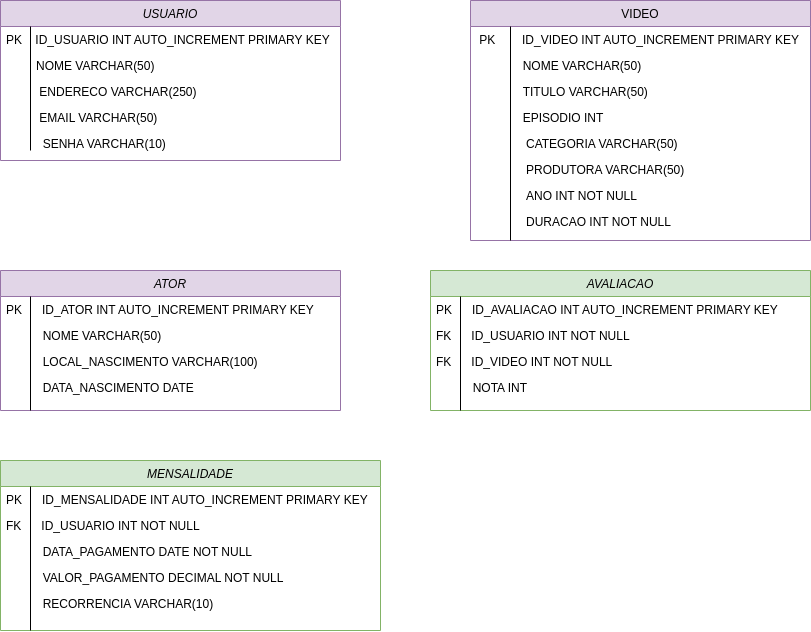

The diagram above was exported from draw.io. Its source (the exported page's mxGraphModel, read from the mxfile embedded in the PNG):
<mxGraphModel dx="1348" dy="805" grid="1" gridSize="10" guides="1" tooltips="1" connect="1" arrows="1" fold="1" page="1" pageScale="1" pageWidth="827" pageHeight="1169" math="0" shadow="0">
  <root>
    <mxCell id="WIyWlLk6GJQsqaUBKTNV-0" />
    <mxCell id="WIyWlLk6GJQsqaUBKTNV-1" parent="WIyWlLk6GJQsqaUBKTNV-0" />
    <mxCell id="zkfFHV4jXpPFQw0GAbJ--0" value="USUARIO" style="swimlane;fontStyle=2;align=center;verticalAlign=top;childLayout=stackLayout;horizontal=1;startSize=26;horizontalStack=0;resizeParent=1;resizeLast=0;collapsible=1;marginBottom=0;rounded=0;shadow=0;strokeWidth=1;fillColor=#e1d5e7;strokeColor=#9673a6;" parent="WIyWlLk6GJQsqaUBKTNV-1" vertex="1">
      <mxGeometry x="10" y="110" width="340" height="160" as="geometry">
        <mxRectangle x="230" y="140" width="160" height="26" as="alternateBounds" />
      </mxGeometry>
    </mxCell>
    <mxCell id="zkfFHV4jXpPFQw0GAbJ--1" value="PK    ID_USUARIO INT AUTO_INCREMENT PRIMARY KEY" style="text;align=left;verticalAlign=top;spacingLeft=4;spacingRight=4;overflow=hidden;rotatable=0;points=[[0,0.5],[1,0.5]];portConstraint=eastwest;" parent="zkfFHV4jXpPFQw0GAbJ--0" vertex="1">
      <mxGeometry y="26" width="340" height="26" as="geometry" />
    </mxCell>
    <mxCell id="gMZFxwPBa9JnCD4YaGE7-4" value="" style="endArrow=none;html=1;rounded=0;" edge="1" parent="zkfFHV4jXpPFQw0GAbJ--0">
      <mxGeometry width="50" height="50" relative="1" as="geometry">
        <mxPoint x="30" y="150" as="sourcePoint" />
        <mxPoint x="30" y="26" as="targetPoint" />
      </mxGeometry>
    </mxCell>
    <mxCell id="zkfFHV4jXpPFQw0GAbJ--2" value="         NOME VARCHAR(50)" style="text;align=left;verticalAlign=top;spacingLeft=4;spacingRight=4;overflow=hidden;rotatable=0;points=[[0,0.5],[1,0.5]];portConstraint=eastwest;rounded=0;shadow=0;html=0;" parent="zkfFHV4jXpPFQw0GAbJ--0" vertex="1">
      <mxGeometry y="52" width="340" height="26" as="geometry" />
    </mxCell>
    <mxCell id="gMZFxwPBa9JnCD4YaGE7-6" value="          ENDERECO VARCHAR(250)" style="text;align=left;verticalAlign=top;spacingLeft=4;spacingRight=4;overflow=hidden;rotatable=0;points=[[0,0.5],[1,0.5]];portConstraint=eastwest;rounded=0;shadow=0;html=0;" vertex="1" parent="zkfFHV4jXpPFQw0GAbJ--0">
      <mxGeometry y="78" width="340" height="26" as="geometry" />
    </mxCell>
    <mxCell id="zkfFHV4jXpPFQw0GAbJ--3" value="          EMAIL VARCHAR(50)" style="text;align=left;verticalAlign=top;spacingLeft=4;spacingRight=4;overflow=hidden;rotatable=0;points=[[0,0.5],[1,0.5]];portConstraint=eastwest;rounded=0;shadow=0;html=0;" parent="zkfFHV4jXpPFQw0GAbJ--0" vertex="1">
      <mxGeometry y="104" width="340" height="26" as="geometry" />
    </mxCell>
    <mxCell id="gMZFxwPBa9JnCD4YaGE7-8" value="           SENHA VARCHAR(10)" style="text;align=left;verticalAlign=top;spacingLeft=4;spacingRight=4;overflow=hidden;rotatable=0;points=[[0,0.5],[1,0.5]];portConstraint=eastwest;rounded=0;shadow=0;html=0;" vertex="1" parent="zkfFHV4jXpPFQw0GAbJ--0">
      <mxGeometry y="130" width="340" height="26" as="geometry" />
    </mxCell>
    <mxCell id="zkfFHV4jXpPFQw0GAbJ--17" value="VIDEO" style="swimlane;fontStyle=0;align=center;verticalAlign=top;childLayout=stackLayout;horizontal=1;startSize=26;horizontalStack=0;resizeParent=1;resizeLast=0;collapsible=1;marginBottom=0;rounded=0;shadow=0;strokeWidth=1;fillColor=#e1d5e7;strokeColor=#9673a6;" parent="WIyWlLk6GJQsqaUBKTNV-1" vertex="1">
      <mxGeometry x="480" y="110" width="340" height="240" as="geometry">
        <mxRectangle x="550" y="140" width="160" height="26" as="alternateBounds" />
      </mxGeometry>
    </mxCell>
    <mxCell id="zkfFHV4jXpPFQw0GAbJ--18" value=" PK        ID_VIDEO INT AUTO_INCREMENT PRIMARY KEY" style="text;align=left;verticalAlign=top;spacingLeft=4;spacingRight=4;overflow=hidden;rotatable=0;points=[[0,0.5],[1,0.5]];portConstraint=eastwest;" parent="zkfFHV4jXpPFQw0GAbJ--17" vertex="1">
      <mxGeometry y="26" width="340" height="26" as="geometry" />
    </mxCell>
    <mxCell id="gMZFxwPBa9JnCD4YaGE7-9" value="" style="endArrow=none;html=1;rounded=0;" edge="1" parent="zkfFHV4jXpPFQw0GAbJ--17">
      <mxGeometry width="50" height="50" relative="1" as="geometry">
        <mxPoint x="40" y="240" as="sourcePoint" />
        <mxPoint x="40" y="26" as="targetPoint" />
      </mxGeometry>
    </mxCell>
    <mxCell id="zkfFHV4jXpPFQw0GAbJ--19" value="              NOME VARCHAR(50)" style="text;align=left;verticalAlign=top;spacingLeft=4;spacingRight=4;overflow=hidden;rotatable=0;points=[[0,0.5],[1,0.5]];portConstraint=eastwest;rounded=0;shadow=0;html=0;" parent="zkfFHV4jXpPFQw0GAbJ--17" vertex="1">
      <mxGeometry y="52" width="340" height="26" as="geometry" />
    </mxCell>
    <mxCell id="zkfFHV4jXpPFQw0GAbJ--20" value="              TITULO VARCHAR(50)" style="text;align=left;verticalAlign=top;spacingLeft=4;spacingRight=4;overflow=hidden;rotatable=0;points=[[0,0.5],[1,0.5]];portConstraint=eastwest;rounded=0;shadow=0;html=0;" parent="zkfFHV4jXpPFQw0GAbJ--17" vertex="1">
      <mxGeometry y="78" width="340" height="26" as="geometry" />
    </mxCell>
    <mxCell id="zkfFHV4jXpPFQw0GAbJ--21" value="              EPISODIO INT" style="text;align=left;verticalAlign=top;spacingLeft=4;spacingRight=4;overflow=hidden;rotatable=0;points=[[0,0.5],[1,0.5]];portConstraint=eastwest;rounded=0;shadow=0;html=0;" parent="zkfFHV4jXpPFQw0GAbJ--17" vertex="1">
      <mxGeometry y="104" width="340" height="26" as="geometry" />
    </mxCell>
    <mxCell id="zkfFHV4jXpPFQw0GAbJ--22" value="               CATEGORIA VARCHAR(50)" style="text;align=left;verticalAlign=top;spacingLeft=4;spacingRight=4;overflow=hidden;rotatable=0;points=[[0,0.5],[1,0.5]];portConstraint=eastwest;rounded=0;shadow=0;html=0;" parent="zkfFHV4jXpPFQw0GAbJ--17" vertex="1">
      <mxGeometry y="130" width="340" height="26" as="geometry" />
    </mxCell>
    <mxCell id="gMZFxwPBa9JnCD4YaGE7-10" value="               PRODUTORA VARCHAR(50)" style="text;align=left;verticalAlign=top;spacingLeft=4;spacingRight=4;overflow=hidden;rotatable=0;points=[[0,0.5],[1,0.5]];portConstraint=eastwest;rounded=0;shadow=0;html=0;" vertex="1" parent="zkfFHV4jXpPFQw0GAbJ--17">
      <mxGeometry y="156" width="340" height="26" as="geometry" />
    </mxCell>
    <mxCell id="gMZFxwPBa9JnCD4YaGE7-11" value="               ANO INT NOT NULL" style="text;align=left;verticalAlign=top;spacingLeft=4;spacingRight=4;overflow=hidden;rotatable=0;points=[[0,0.5],[1,0.5]];portConstraint=eastwest;rounded=0;shadow=0;html=0;" vertex="1" parent="zkfFHV4jXpPFQw0GAbJ--17">
      <mxGeometry y="182" width="340" height="26" as="geometry" />
    </mxCell>
    <mxCell id="gMZFxwPBa9JnCD4YaGE7-12" value="               DURACAO INT NOT NULL" style="text;align=left;verticalAlign=top;spacingLeft=4;spacingRight=4;overflow=hidden;rotatable=0;points=[[0,0.5],[1,0.5]];portConstraint=eastwest;rounded=0;shadow=0;html=0;" vertex="1" parent="zkfFHV4jXpPFQw0GAbJ--17">
      <mxGeometry y="208" width="340" height="26" as="geometry" />
    </mxCell>
    <mxCell id="gMZFxwPBa9JnCD4YaGE7-13" value="ATOR" style="swimlane;fontStyle=2;align=center;verticalAlign=top;childLayout=stackLayout;horizontal=1;startSize=26;horizontalStack=0;resizeParent=1;resizeLast=0;collapsible=1;marginBottom=0;rounded=0;shadow=0;strokeWidth=1;fillColor=#e1d5e7;strokeColor=#9673a6;" vertex="1" parent="WIyWlLk6GJQsqaUBKTNV-1">
      <mxGeometry x="10" y="380" width="340" height="140" as="geometry">
        <mxRectangle x="230" y="140" width="160" height="26" as="alternateBounds" />
      </mxGeometry>
    </mxCell>
    <mxCell id="gMZFxwPBa9JnCD4YaGE7-14" value="PK      ID_ATOR INT AUTO_INCREMENT PRIMARY KEY" style="text;align=left;verticalAlign=top;spacingLeft=4;spacingRight=4;overflow=hidden;rotatable=0;points=[[0,0.5],[1,0.5]];portConstraint=eastwest;" vertex="1" parent="gMZFxwPBa9JnCD4YaGE7-13">
      <mxGeometry y="26" width="340" height="26" as="geometry" />
    </mxCell>
    <mxCell id="gMZFxwPBa9JnCD4YaGE7-15" value="" style="endArrow=none;html=1;rounded=0;" edge="1" parent="gMZFxwPBa9JnCD4YaGE7-13">
      <mxGeometry width="50" height="50" relative="1" as="geometry">
        <mxPoint x="30" y="140" as="sourcePoint" />
        <mxPoint x="30" y="26" as="targetPoint" />
      </mxGeometry>
    </mxCell>
    <mxCell id="gMZFxwPBa9JnCD4YaGE7-16" value="           NOME VARCHAR(50)" style="text;align=left;verticalAlign=top;spacingLeft=4;spacingRight=4;overflow=hidden;rotatable=0;points=[[0,0.5],[1,0.5]];portConstraint=eastwest;rounded=0;shadow=0;html=0;" vertex="1" parent="gMZFxwPBa9JnCD4YaGE7-13">
      <mxGeometry y="52" width="340" height="26" as="geometry" />
    </mxCell>
    <mxCell id="gMZFxwPBa9JnCD4YaGE7-17" value="           LOCAL_NASCIMENTO VARCHAR(100)" style="text;align=left;verticalAlign=top;spacingLeft=4;spacingRight=4;overflow=hidden;rotatable=0;points=[[0,0.5],[1,0.5]];portConstraint=eastwest;rounded=0;shadow=0;html=0;" vertex="1" parent="gMZFxwPBa9JnCD4YaGE7-13">
      <mxGeometry y="78" width="340" height="26" as="geometry" />
    </mxCell>
    <mxCell id="gMZFxwPBa9JnCD4YaGE7-18" value="           DATA_NASCIMENTO DATE" style="text;align=left;verticalAlign=top;spacingLeft=4;spacingRight=4;overflow=hidden;rotatable=0;points=[[0,0.5],[1,0.5]];portConstraint=eastwest;rounded=0;shadow=0;html=0;" vertex="1" parent="gMZFxwPBa9JnCD4YaGE7-13">
      <mxGeometry y="104" width="340" height="26" as="geometry" />
    </mxCell>
    <mxCell id="gMZFxwPBa9JnCD4YaGE7-20" value="MENSALIDADE" style="swimlane;fontStyle=2;align=center;verticalAlign=top;childLayout=stackLayout;horizontal=1;startSize=26;horizontalStack=0;resizeParent=1;resizeLast=0;collapsible=1;marginBottom=0;rounded=0;shadow=0;strokeWidth=1;fillColor=#d5e8d4;strokeColor=#82b366;" vertex="1" parent="WIyWlLk6GJQsqaUBKTNV-1">
      <mxGeometry x="10" y="570" width="380" height="170" as="geometry">
        <mxRectangle x="230" y="140" width="160" height="26" as="alternateBounds" />
      </mxGeometry>
    </mxCell>
    <mxCell id="gMZFxwPBa9JnCD4YaGE7-21" value="PK      ID_MENSALIDADE INT AUTO_INCREMENT PRIMARY KEY" style="text;align=left;verticalAlign=top;spacingLeft=4;spacingRight=4;overflow=hidden;rotatable=0;points=[[0,0.5],[1,0.5]];portConstraint=eastwest;" vertex="1" parent="gMZFxwPBa9JnCD4YaGE7-20">
      <mxGeometry y="26" width="380" height="26" as="geometry" />
    </mxCell>
    <mxCell id="gMZFxwPBa9JnCD4YaGE7-22" value="" style="endArrow=none;html=1;rounded=0;" edge="1" parent="gMZFxwPBa9JnCD4YaGE7-20">
      <mxGeometry width="50" height="50" relative="1" as="geometry">
        <mxPoint x="30" y="170" as="sourcePoint" />
        <mxPoint x="30" y="26" as="targetPoint" />
      </mxGeometry>
    </mxCell>
    <mxCell id="gMZFxwPBa9JnCD4YaGE7-23" value="FK      ID_USUARIO INT NOT NULL" style="text;align=left;verticalAlign=top;spacingLeft=4;spacingRight=4;overflow=hidden;rotatable=0;points=[[0,0.5],[1,0.5]];portConstraint=eastwest;rounded=0;shadow=0;html=0;" vertex="1" parent="gMZFxwPBa9JnCD4YaGE7-20">
      <mxGeometry y="52" width="380" height="26" as="geometry" />
    </mxCell>
    <mxCell id="gMZFxwPBa9JnCD4YaGE7-24" value="           DATA_PAGAMENTO DATE NOT NULL" style="text;align=left;verticalAlign=top;spacingLeft=4;spacingRight=4;overflow=hidden;rotatable=0;points=[[0,0.5],[1,0.5]];portConstraint=eastwest;rounded=0;shadow=0;html=0;" vertex="1" parent="gMZFxwPBa9JnCD4YaGE7-20">
      <mxGeometry y="78" width="380" height="26" as="geometry" />
    </mxCell>
    <mxCell id="gMZFxwPBa9JnCD4YaGE7-25" value="           VALOR_PAGAMENTO DECIMAL NOT NULL" style="text;align=left;verticalAlign=top;spacingLeft=4;spacingRight=4;overflow=hidden;rotatable=0;points=[[0,0.5],[1,0.5]];portConstraint=eastwest;rounded=0;shadow=0;html=0;" vertex="1" parent="gMZFxwPBa9JnCD4YaGE7-20">
      <mxGeometry y="104" width="380" height="26" as="geometry" />
    </mxCell>
    <mxCell id="gMZFxwPBa9JnCD4YaGE7-32" value="           RECORRENCIA VARCHAR(10)" style="text;align=left;verticalAlign=top;spacingLeft=4;spacingRight=4;overflow=hidden;rotatable=0;points=[[0,0.5],[1,0.5]];portConstraint=eastwest;rounded=0;shadow=0;html=0;" vertex="1" parent="gMZFxwPBa9JnCD4YaGE7-20">
      <mxGeometry y="130" width="380" height="26" as="geometry" />
    </mxCell>
    <mxCell id="gMZFxwPBa9JnCD4YaGE7-26" value="AVALIACAO" style="swimlane;fontStyle=2;align=center;verticalAlign=top;childLayout=stackLayout;horizontal=1;startSize=26;horizontalStack=0;resizeParent=1;resizeLast=0;collapsible=1;marginBottom=0;rounded=0;shadow=0;strokeWidth=1;fillColor=#d5e8d4;strokeColor=#82b366;" vertex="1" parent="WIyWlLk6GJQsqaUBKTNV-1">
      <mxGeometry x="440" y="380" width="380" height="140" as="geometry">
        <mxRectangle x="230" y="140" width="160" height="26" as="alternateBounds" />
      </mxGeometry>
    </mxCell>
    <mxCell id="gMZFxwPBa9JnCD4YaGE7-27" value="PK      ID_AVALIACAO INT AUTO_INCREMENT PRIMARY KEY" style="text;align=left;verticalAlign=top;spacingLeft=4;spacingRight=4;overflow=hidden;rotatable=0;points=[[0,0.5],[1,0.5]];portConstraint=eastwest;" vertex="1" parent="gMZFxwPBa9JnCD4YaGE7-26">
      <mxGeometry y="26" width="380" height="26" as="geometry" />
    </mxCell>
    <mxCell id="gMZFxwPBa9JnCD4YaGE7-28" value="" style="endArrow=none;html=1;rounded=0;" edge="1" parent="gMZFxwPBa9JnCD4YaGE7-26">
      <mxGeometry width="50" height="50" relative="1" as="geometry">
        <mxPoint x="30" y="140" as="sourcePoint" />
        <mxPoint x="30" y="26" as="targetPoint" />
      </mxGeometry>
    </mxCell>
    <mxCell id="gMZFxwPBa9JnCD4YaGE7-29" value="FK      ID_USUARIO INT NOT NULL" style="text;align=left;verticalAlign=top;spacingLeft=4;spacingRight=4;overflow=hidden;rotatable=0;points=[[0,0.5],[1,0.5]];portConstraint=eastwest;rounded=0;shadow=0;html=0;" vertex="1" parent="gMZFxwPBa9JnCD4YaGE7-26">
      <mxGeometry y="52" width="380" height="26" as="geometry" />
    </mxCell>
    <mxCell id="gMZFxwPBa9JnCD4YaGE7-30" value="FK      ID_VIDEO INT NOT NULL" style="text;align=left;verticalAlign=top;spacingLeft=4;spacingRight=4;overflow=hidden;rotatable=0;points=[[0,0.5],[1,0.5]];portConstraint=eastwest;rounded=0;shadow=0;html=0;" vertex="1" parent="gMZFxwPBa9JnCD4YaGE7-26">
      <mxGeometry y="78" width="380" height="26" as="geometry" />
    </mxCell>
    <mxCell id="gMZFxwPBa9JnCD4YaGE7-31" value="           NOTA INT" style="text;align=left;verticalAlign=top;spacingLeft=4;spacingRight=4;overflow=hidden;rotatable=0;points=[[0,0.5],[1,0.5]];portConstraint=eastwest;rounded=0;shadow=0;html=0;" vertex="1" parent="gMZFxwPBa9JnCD4YaGE7-26">
      <mxGeometry y="104" width="380" height="26" as="geometry" />
    </mxCell>
  </root>
</mxGraphModel>